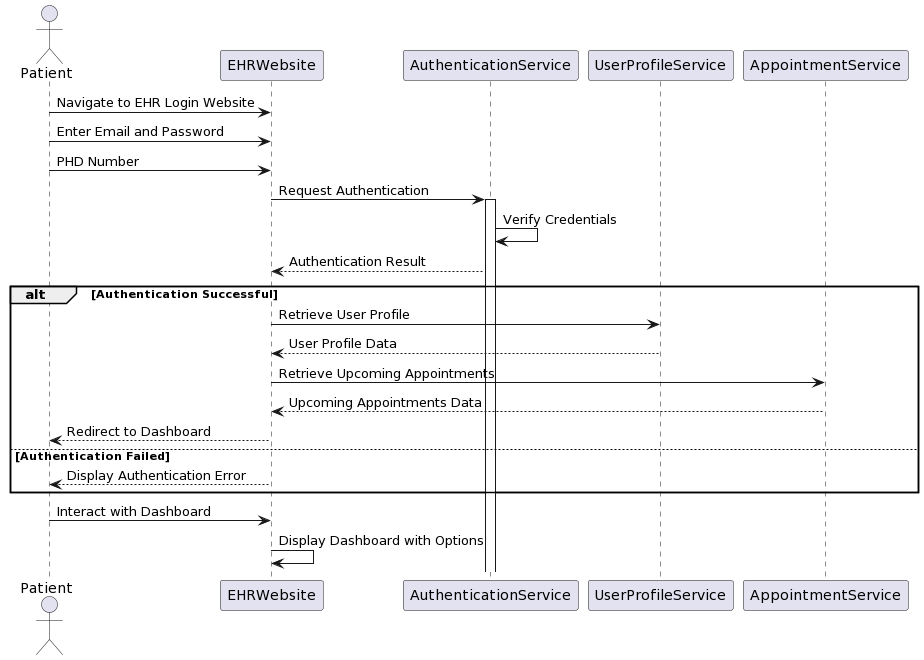

The diagram above was rendered by PlantUML. Its source (embedded in the PNG):
@startuml
actor Patient

participant EHRWebsite

participant AuthenticationService

participant UserProfileService

participant AppointmentService

 

Patient -> EHRWebsite: Navigate to EHR Login Website

Patient -> EHRWebsite: Enter Email and Password

Patient -> EHRWebsite: PHD Number

 

EHRWebsite -> AuthenticationService: Request Authentication

activate AuthenticationService

 

AuthenticationService -> AuthenticationService: Verify Credentials

AuthenticationService --> EHRWebsite: Authentication Result

 

alt Authentication Successful

    EHRWebsite -> UserProfileService: Retrieve User Profile

    UserProfileService --> EHRWebsite: User Profile Data

    EHRWebsite -> AppointmentService: Retrieve Upcoming Appointments

    AppointmentService --> EHRWebsite: Upcoming Appointments Data

    EHRWebsite --> Patient: Redirect to Dashboard

 

else Authentication Failed

    EHRWebsite --> Patient: Display Authentication Error

end

 

Patient -> EHRWebsite: Interact with Dashboard

EHRWebsite -> EHRWebsite: Display Dashboard with Options
@enduml